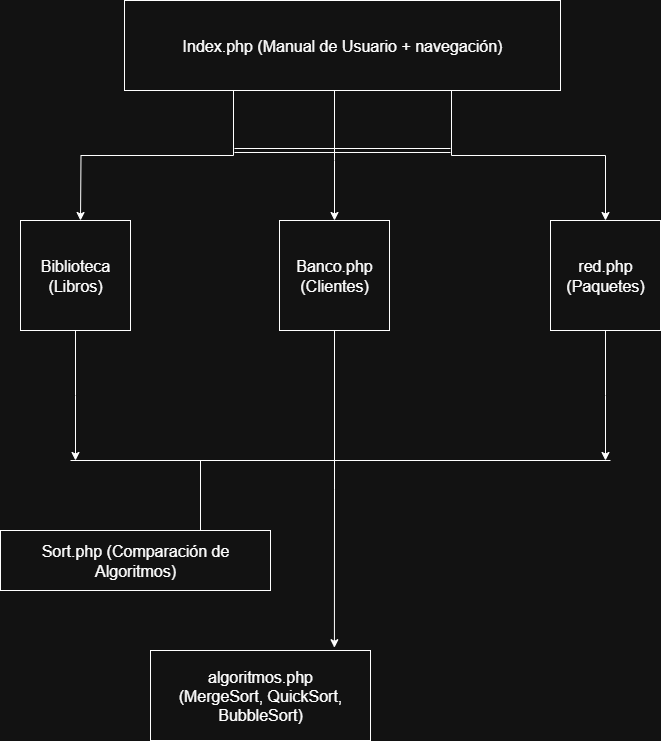

The diagram above was exported from draw.io. Its source (the exported page's mxGraphModel, read from the mxfile embedded in the PNG):
<mxGraphModel dx="1554" dy="855" grid="1" gridSize="10" guides="1" tooltips="1" connect="1" arrows="1" fold="1" page="1" pageScale="1" pageWidth="827" pageHeight="1169" math="0" shadow="0">
  <root>
    <mxCell id="0" />
    <mxCell id="1" parent="0" />
    <mxCell id="jks2Z8ZGPGhike9p23Nq-2" style="edgeStyle=orthogonalEdgeStyle;rounded=0;orthogonalLoop=1;jettySize=auto;html=1;" parent="1" source="jks2Z8ZGPGhike9p23Nq-1" target="jks2Z8ZGPGhike9p23Nq-3" edge="1">
      <mxGeometry relative="1" as="geometry">
        <mxPoint x="414" y="320" as="targetPoint" />
        <Array as="points">
          <mxPoint x="414" y="230" />
          <mxPoint x="414" y="230" />
        </Array>
      </mxGeometry>
    </mxCell>
    <mxCell id="jks2Z8ZGPGhike9p23Nq-5" style="edgeStyle=orthogonalEdgeStyle;rounded=0;orthogonalLoop=1;jettySize=auto;html=1;exitX=0.25;exitY=1;exitDx=0;exitDy=0;" parent="1" source="jks2Z8ZGPGhike9p23Nq-1" edge="1">
      <mxGeometry relative="1" as="geometry">
        <mxPoint x="160" y="290" as="targetPoint" />
      </mxGeometry>
    </mxCell>
    <mxCell id="jks2Z8ZGPGhike9p23Nq-6" style="edgeStyle=orthogonalEdgeStyle;rounded=0;orthogonalLoop=1;jettySize=auto;html=1;exitX=0.75;exitY=1;exitDx=0;exitDy=0;entryX=0.5;entryY=0;entryDx=0;entryDy=0;" parent="1" source="jks2Z8ZGPGhike9p23Nq-1" target="jks2Z8ZGPGhike9p23Nq-8" edge="1">
      <mxGeometry relative="1" as="geometry">
        <mxPoint x="680" y="280" as="targetPoint" />
      </mxGeometry>
    </mxCell>
    <mxCell id="jks2Z8ZGPGhike9p23Nq-1" value="&lt;font style=&quot;font-size: 16px;&quot;&gt;Index.php (Manual de Usuario + navegación)&lt;/font&gt;" style="rounded=0;whiteSpace=wrap;html=1;" parent="1" vertex="1">
      <mxGeometry x="204" y="70" width="436" height="90" as="geometry" />
    </mxCell>
    <mxCell id="ferGanl67RePuiZ6iI4B-4" style="edgeStyle=orthogonalEdgeStyle;rounded=0;orthogonalLoop=1;jettySize=auto;html=1;entryX=0.836;entryY=-0.031;entryDx=0;entryDy=0;entryPerimeter=0;" edge="1" parent="1" source="jks2Z8ZGPGhike9p23Nq-3" target="ferGanl67RePuiZ6iI4B-5">
      <mxGeometry relative="1" as="geometry">
        <mxPoint x="414" y="680" as="targetPoint" />
      </mxGeometry>
    </mxCell>
    <mxCell id="jks2Z8ZGPGhike9p23Nq-3" value="&lt;font style=&quot;font-size: 16px;&quot;&gt;Banco.php&lt;/font&gt;&lt;div&gt;&lt;font style=&quot;font-size: 16px;&quot;&gt;(Clientes)&lt;/font&gt;&lt;/div&gt;" style="whiteSpace=wrap;html=1;aspect=fixed;" parent="1" vertex="1">
      <mxGeometry x="359" y="290" width="110" height="110" as="geometry" />
    </mxCell>
    <mxCell id="ferGanl67RePuiZ6iI4B-1" style="edgeStyle=orthogonalEdgeStyle;rounded=0;orthogonalLoop=1;jettySize=auto;html=1;" edge="1" parent="1" source="jks2Z8ZGPGhike9p23Nq-7">
      <mxGeometry relative="1" as="geometry">
        <mxPoint x="155" y="530" as="targetPoint" />
      </mxGeometry>
    </mxCell>
    <mxCell id="jks2Z8ZGPGhike9p23Nq-7" value="&lt;font style=&quot;font-size: 16px;&quot;&gt;Biblioteca&lt;/font&gt;&lt;div&gt;&lt;font style=&quot;font-size: 16px;&quot;&gt;(Libros)&lt;/font&gt;&lt;/div&gt;" style="whiteSpace=wrap;html=1;aspect=fixed;" parent="1" vertex="1">
      <mxGeometry x="100" y="290" width="110" height="110" as="geometry" />
    </mxCell>
    <mxCell id="ferGanl67RePuiZ6iI4B-3" style="edgeStyle=orthogonalEdgeStyle;rounded=0;orthogonalLoop=1;jettySize=auto;html=1;" edge="1" parent="1" source="jks2Z8ZGPGhike9p23Nq-8">
      <mxGeometry relative="1" as="geometry">
        <mxPoint x="685" y="530" as="targetPoint" />
      </mxGeometry>
    </mxCell>
    <mxCell id="jks2Z8ZGPGhike9p23Nq-8" value="&lt;font style=&quot;font-size: 16px;&quot;&gt;red.php&lt;/font&gt;&lt;div&gt;&lt;font style=&quot;font-size: 16px;&quot;&gt;(Paquetes)&lt;/font&gt;&lt;/div&gt;" style="whiteSpace=wrap;html=1;aspect=fixed;" parent="1" vertex="1">
      <mxGeometry x="630" y="290" width="110" height="110" as="geometry" />
    </mxCell>
    <mxCell id="jks2Z8ZGPGhike9p23Nq-9" value="" style="shape=link;html=1;rounded=0;" parent="1" edge="1">
      <mxGeometry width="100" relative="1" as="geometry">
        <mxPoint x="314" y="220" as="sourcePoint" />
        <mxPoint x="530" y="220" as="targetPoint" />
      </mxGeometry>
    </mxCell>
    <mxCell id="ferGanl67RePuiZ6iI4B-2" value="" style="endArrow=none;html=1;rounded=0;" edge="1" parent="1">
      <mxGeometry width="50" height="50" relative="1" as="geometry">
        <mxPoint x="150" y="530" as="sourcePoint" />
        <mxPoint x="690" y="530" as="targetPoint" />
      </mxGeometry>
    </mxCell>
    <mxCell id="ferGanl67RePuiZ6iI4B-5" value="&lt;font style=&quot;font-size: 16px;&quot;&gt;algoritmos.php&lt;/font&gt;&lt;div&gt;&lt;font style=&quot;font-size: 16px;&quot;&gt;(MergeSort, QuickSort, BubbleSort)&lt;/font&gt;&lt;/div&gt;" style="whiteSpace=wrap;html=1;" vertex="1" parent="1">
      <mxGeometry x="230" y="720" width="220" height="90" as="geometry" />
    </mxCell>
    <mxCell id="ferGanl67RePuiZ6iI4B-6" value="" style="endArrow=none;html=1;rounded=0;" edge="1" parent="1">
      <mxGeometry width="50" height="50" relative="1" as="geometry">
        <mxPoint x="280" y="600" as="sourcePoint" />
        <mxPoint x="280" y="530" as="targetPoint" />
      </mxGeometry>
    </mxCell>
    <mxCell id="ferGanl67RePuiZ6iI4B-8" value="&lt;span style=&quot;font-size: 16px;&quot;&gt;Sort.php (Comparación de Algoritmos)&lt;/span&gt;" style="whiteSpace=wrap;html=1;" vertex="1" parent="1">
      <mxGeometry x="80" y="600" width="270" height="60" as="geometry" />
    </mxCell>
  </root>
</mxGraphModel>